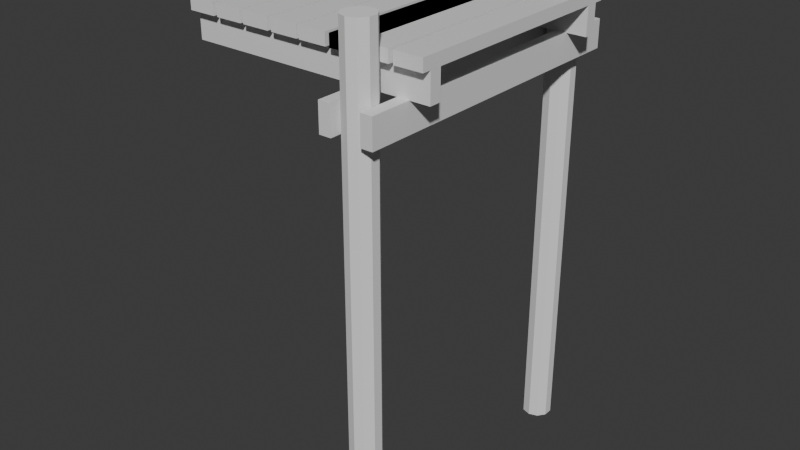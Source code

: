 # Source: dock.blend  (saved by Blender 5.0.119; exported with 4.5.12 LTS)
import bpy
from mathutils import Matrix  # noqa: F401  (used for matrix-valued properties, if any)

bpy.ops.wm.read_factory_settings(use_empty=True)
scene = bpy.context.scene
scene.name = 'Scene'

# ---- collections
col_collection = bpy.data.collections.new('Collection'); scene.collection.children.link(col_collection)

# ---- materials (node trees are filled in below, after node groups)
mat_material = bpy.data.materials.new('Material')
mat_material.alpha_threshold = 0.0
mat_material.use_backface_culling_lightprobe_volume = False
mat_material.roughness = 0.5
mat_material.line_color = (0.0, 0.0, 0.0, 1.0)

# ---- material node trees
mat_material.use_nodes = True; mat_material.node_tree.nodes.clear()
_N = mat_material.node_tree.nodes; _L = mat_material.node_tree.links
n0 = _N.new('ShaderNodeOutputMaterial'); n0.name = 'Material Output'; n0.location = (200, 100)
n1 = _N.new('ShaderNodeBsdfPrincipled'); n1.name = 'Principled BSDF'; n1.location = (-200, 100)
_L.new(n1.outputs[0], n0.inputs[0])
n0.is_active_output = True

# ---- world
world_world = bpy.data.worlds.new('World'); scene.world = world_world
world_world.use_nodes = True; world_world.node_tree.nodes.clear()
_N = world_world.node_tree.nodes; _L = world_world.node_tree.links
n0 = _N.new('ShaderNodeOutputWorld'); n0.name = 'World Output'; n0.location = (200, 100)
n1 = _N.new('ShaderNodeBackground'); n1.name = 'Background'; n1.location = (-200, 100)
n1.inputs[0].default_value = (0.05088, 0.05088, 0.05088, 1.0)
_L.new(n1.outputs[0], n0.inputs[0])
n0.is_active_output = True
world_world.color = (0.05088, 0.05088, 0.05088)
world_world.sun_shadow_jitter_overblur = 0.0

# ---- meshes
me_cylinder_001 = bpy.data.meshes.new('Cylinder.001')
me_cylinder_001.from_pydata([(0.901, -2.465, -7.971), (0.901, -2.465, 2.029), (1.077, -2.522, -7.971), (1.077, -2.522, 2.029), (1.186, -2.672, -7.971), (1.186, -2.672, 2.029), (1.186, -2.857, -7.971), (1.186, -2.857, 2.029), (1.077, -3.007, -7.971), (1.077, -3.007, 2.029), (0.901, -3.065, -7.971), (0.901, -3.065, 2.029), (0.7247, -3.007, -7.971), (0.7247, -3.007, 2.029), (0.6157, -2.857, -7.971), (0.6157, -2.857, 2.029), (0.6157, -2.672, -7.971), (0.6157, -2.672, 2.029), (0.7247, -2.522, -7.971), (0.7247, -2.522, 2.029), (1.825, 2.442, 1.468), (1.825, 2.442, 1.232), (1.825, -2.451, 1.468), (1.825, -2.451, 1.232), (1.27, 2.442, 1.468), (1.27, 2.442, 1.232), (1.27, -2.451, 1.468), (1.27, -2.451, 1.232), (1.184, 2.442, 1.468), (1.184, 2.442, 1.232), (1.184, -2.451, 1.468), (1.184, -2.451, 1.232), (0.6292, 2.442, 1.468), (0.6292, 2.442, 1.232), (0.6292, -2.451, 1.468), (0.6292, -2.451, 1.232), (0.5626, 2.442, 1.468), (0.5626, 2.442, 1.232), (0.5626, -2.451, 1.468), (0.5626, -2.451, 1.232), (0.007425, 2.442, 1.468), (0.007425, 2.442, 1.232), (0.007425, -2.451, 1.468), (0.007425, -2.451, 1.232), (-0.07841, 2.442, 1.468), (0.5626, 2.442, 1.468), (-0.07841, 2.442, 1.232), (0.5626, 2.442, 1.232), (-0.07841, -2.451, 1.468), (0.5626, -2.451, 1.468), (-0.07841, -2.451, 1.232), (0.5626, -2.451, 1.232), (-0.6335, 2.442, 1.468), (0.007425, 2.442, 1.468), (-0.6335, 2.442, 1.232), (0.007425, 2.442, 1.232), (-0.6335, -2.451, 1.468), (0.007425, -2.451, 1.468), (-0.6335, -2.451, 1.232), (0.007425, -2.451, 1.232), (-0.6857, 2.442, 1.468), (-0.6857, 2.442, 1.232), (-0.6857, -2.451, 1.468), (-0.6857, -2.451, 1.232), (-1.241, 2.442, 1.468), (-1.241, 2.442, 1.232), (-1.241, -2.451, 1.468), (-1.241, -2.451, 1.232), (-1.327, 2.442, 1.468), (-1.327, 2.442, 1.232), (-1.327, -2.451, 1.468), (-1.327, -2.451, 1.232), (-1.882, 2.442, 1.468), (-1.882, 2.442, 1.232), (-1.882, -2.451, 1.468), (-1.882, -2.451, 1.232), (-1.948, 2.442, 1.468), (-1.948, 2.442, 1.232), (-1.948, -2.451, 1.468), (-1.948, -2.451, 1.232), (-2.504, 2.442, 1.468), (-2.504, 2.442, 1.232), (-2.504, -2.451, 1.468), (-2.504, -2.451, 1.232), (-2.589, 2.442, 1.468), (-2.589, 2.442, 1.232), (-2.589, -2.451, 1.468), (-2.589, -2.451, 1.232), (-3.145, 2.442, 1.468), (-3.145, 2.442, 1.232), (-3.145, -2.451, 1.468), (-3.145, -2.451, 1.232), (-3.144, 2.267, 0.6762), (-3.144, 2.031, 0.6762), (1.825, 2.267, 0.6762), (1.825, 2.031, 0.6762), (-3.144, 2.267, 1.231), (-3.144, 2.031, 1.231), (1.825, 2.267, 1.231), (1.825, 2.031, 1.231), (-3.144, -2.037, 0.6762), (-3.144, -2.273, 0.6762), (1.825, -2.037, 0.6762), (1.825, -2.273, 0.6762), (-3.144, -2.037, 1.231), (-3.144, -2.273, 1.231), (1.825, -2.037, 1.231), (1.825, -2.273, 1.231), (1.433, 3.151, 0.123), (1.197, 3.151, 0.123), (1.433, -3.109, 0.123), (1.197, -3.109, 0.123), (1.433, 3.151, 0.6782), (1.197, 3.151, 0.6782), (1.433, -3.109, 0.6782), (1.197, -3.109, 0.6782), (0.901, 3.067, -7.971), (0.901, 3.067, 2.029), (1.077, 3.01, -7.971), (1.077, 3.01, 2.029), (1.186, 2.86, -7.971), (1.186, 2.86, 2.029), (1.186, 2.675, -7.971), (1.186, 2.675, 2.029), (1.077, 2.525, -7.971), (1.077, 2.525, 2.029), (0.901, 2.467, -7.971), (0.901, 2.467, 2.029), (0.7247, 2.525, -7.971), (0.7247, 2.525, 2.029), (0.6157, 2.675, -7.971), (0.6157, 2.675, 2.029), (0.6157, 2.86, -7.971), (0.6157, 2.86, 2.029), (0.7247, 3.01, -7.971), (0.7247, 3.01, 2.029), (0.6086, 3.151, 0.123), (0.3725, 3.151, 0.123), (0.6086, -3.109, 0.123), (0.3725, -3.109, 0.123), (0.6086, 3.151, 0.6782), (0.3725, 3.151, 0.6782), (0.6086, -3.109, 0.6782), (0.3725, -3.109, 0.6782)], [], [(0, 1, 3, 2), (2, 3, 5, 4), (4, 5, 7, 6), (6, 7, 9, 8), (8, 9, 11, 10), (10, 11, 13, 12), (12, 13, 15, 14), (14, 15, 17, 16), (3, 1, 19, 17, 15, 13, 11, 9, 7, 5), (16, 17, 19, 18), (18, 19, 1, 0), (0, 2, 4, 6, 8, 10, 12, 14, 16, 18), (20, 24, 26, 22), (23, 22, 26, 27), (27, 26, 24, 25), (25, 21, 23, 27), (21, 20, 22, 23), (25, 24, 20, 21), (28, 32, 34, 30), (31, 30, 34, 35), (35, 34, 32, 33), (33, 29, 31, 35), (29, 28, 30, 31), (33, 32, 28, 29), (36, 40, 42, 38), (39, 38, 42, 43), (43, 42, 40, 41), (41, 37, 39, 43), (37, 36, 38, 39), (41, 40, 36, 37), (44, 52, 56, 48), (50, 48, 56, 58), (58, 56, 52, 54), (54, 46, 50, 58), (46, 44, 48, 50), (54, 52, 44, 46), (45, 53, 57, 49), (51, 49, 57, 59), (59, 57, 53, 55), (55, 47, 51, 59), (47, 45, 49, 51), (55, 53, 45, 47), (60, 64, 66, 62), (63, 62, 66, 67), (67, 66, 64, 65), (65, 61, 63, 67), (61, 60, 62, 63), (65, 64, 60, 61), (68, 72, 74, 70), (71, 70, 74, 75), (75, 74, 72, 73), (73, 69, 71, 75), (69, 68, 70, 71), (73, 72, 68, 69), (76, 80, 82, 78), (79, 78, 82, 83), (83, 82, 80, 81), (81, 77, 79, 83), (77, 76, 78, 79), (81, 80, 76, 77), (84, 88, 90, 86), (87, 86, 90, 91), (91, 90, 88, 89), (89, 85, 87, 91), (85, 84, 86, 87), (89, 88, 84, 85), (92, 96, 98, 94), (95, 94, 98, 99), (99, 98, 96, 97), (97, 93, 95, 99), (93, 92, 94, 95), (97, 96, 92, 93), (100, 104, 106, 102), (103, 102, 106, 107), (107, 106, 104, 105), (105, 101, 103, 107), (101, 100, 102, 103), (105, 104, 100, 101), (108, 112, 114, 110), (111, 110, 114, 115), (115, 114, 112, 113), (113, 109, 111, 115), (109, 108, 110, 111), (113, 112, 108, 109), (116, 117, 119, 118), (118, 119, 121, 120), (120, 121, 123, 122), (122, 123, 125, 124), (124, 125, 127, 126), (126, 127, 129, 128), (128, 129, 131, 130), (130, 131, 133, 132), (119, 117, 135, 133, 131, 129, 127, 125, 123, 121), (132, 133, 135, 134), (134, 135, 117, 116), (116, 118, 120, 122, 124, 126, 128, 130, 132, 134), (136, 140, 142, 138), (139, 138, 142, 143), (143, 142, 140, 141), (141, 137, 139, 143), (137, 136, 138, 139), (141, 140, 136, 137)])
me_cylinder_001.polygons.foreach_set('material_index', [0, 0, 0, 0, 0, 0, 0, 0, 0, 0, 0, 0, 1, 1, 1, 1, 1, 1, 1, 1, 1, 1, 1, 1, 1, 1, 1, 1, 1, 1, 1, 1, 1, 1, 1, 1, 1, 1, 1, 1, 1, 1, 1, 1, 1, 1, 1, 1, 1, 1, 1, 1, 1, 1, 1, 1, 1, 1, 1, 1, 1, 1, 1, 1, 1, 1, 1, 1, 1, 1, 1, 1, 1, 1, 1, 1, 1, 1, 1, 1, 1, 1, 1, 1, 0, 0, 0, 0, 0, 0, 0, 0, 0, 0, 0, 0, 1, 1, 1, 1, 1, 1])
_uv = me_cylinder_001.uv_layers.new(name='UVMap')
_uv.uv.foreach_set('vector', [1.0, 0.5, 1.0, 1.0, 0.9, 1.0, 0.9, 0.5, 0.9, 0.5, 0.9, 1.0, 0.8, 1.0, 0.8, 0.5, 0.8, 0.5, 0.8, 1.0, 0.7, 1.0, 0.7, 0.5, 0.7, 0.5, 0.7, 1.0, 0.6, 1.0, 0.6, 0.5, 0.6, 0.5, 0.6, 1.0, 0.5, 1.0, 0.5, 0.5, 0.5, 0.5, 0.5, 1.0, 0.4, 1.0, 0.4, 0.5, 0.4, 0.5, 0.4, 1.0, 0.3, 1.0, 0.3, 0.5, 0.3, 0.5, 0.3, 1.0, 0.2, 1.0, 0.2, 0.5, 0.3911, 0.4442, 0.25, 0.49, 0.1089, 0.4442, 0.02175, 0.3242, 0.02175, 0.1758, 0.1089, 0.05584, 0.25, 0.01, 0.3911, 0.05584, 0.4783, 0.1758, 0.4783, 0.3242, 0.2, 0.5, 0.2, 1.0, 0.1, 1.0, 0.1, 0.5, 0.1, 0.5, 0.1, 1.0, -7.451e-08, 1.0, -7.451e-08, 0.5, 0.75, 0.49, 0.8911, 0.4442, 0.9783, 0.3242, 0.9783, 0.1758, 0.8911, 0.05584, 0.75, 0.01, 0.6089, 0.05584, 0.5217, 0.1758, 0.5217, 0.3242, 0.6089, 0.4442, 0.625, 0.5, 0.875, 0.5, 0.875, 0.75, 0.625, 0.75, 0.375, 0.75, 0.625, 0.75, 0.625, 1.0, 0.375, 1.0, 0.375, 0.0, 0.625, 0.0, 0.625, 0.25, 0.375, 0.25, 0.125, 0.5, 0.375, 0.5, 0.375, 0.75, 0.125, 0.75, 0.375, 0.5, 0.625, 0.5, 0.625, 0.75, 0.375, 0.75, 0.375, 0.25, 0.625, 0.25, 0.625, 0.5, 0.375, 0.5, 0.625, 0.5, 0.875, 0.5, 0.875, 0.75, 0.625, 0.75, 0.375, 0.75, 0.625, 0.75, 0.625, 1.0, 0.375, 1.0, 0.375, 0.0, 0.625, 0.0, 0.625, 0.25, 0.375, 0.25, 0.125, 0.5, 0.375, 0.5, 0.375, 0.75, 0.125, 0.75, 0.375, 0.5, 0.625, 0.5, 0.625, 0.75, 0.375, 0.75, 0.375, 0.25, 0.625, 0.25, 0.625, 0.5, 0.375, 0.5, 0.625, 0.5, 0.875, 0.5, 0.875, 0.75, 0.625, 0.75, 0.375, 0.75, 0.625, 0.75, 0.625, 1.0, 0.375, 1.0, 0.375, 0.0, 0.625, 0.0, 0.625, 0.25, 0.375, 0.25, 0.125, 0.5, 0.375, 0.5, 0.375, 0.75, 0.125, 0.75, 0.375, 0.5, 0.625, 0.5, 0.625, 0.75, 0.375, 0.75, 0.375, 0.25, 0.625, 0.25, 0.625, 0.5, 0.375, 0.5, 0.625, 0.5, 0.875, 0.5, 0.875, 0.75, 0.625, 0.75, 0.375, 0.75, 0.625, 0.75, 0.625, 1.0, 0.375, 1.0, 0.375, 0.0, 0.625, 0.0, 0.625, 0.25, 0.375, 0.25, 0.125, 0.5, 0.375, 0.5, 0.375, 0.75, 0.125, 0.75, 0.375, 0.5, 0.625, 0.5, 0.625, 0.75, 0.375, 0.75, 0.375, 0.25, 0.625, 0.25, 0.625, 0.5, 0.375, 0.5, 0.625, 0.5, 0.875, 0.5, 0.875, 0.75, 0.625, 0.75, 0.375, 0.75, 0.625, 0.75, 0.625, 1.0, 0.375, 1.0, 0.375, 0.0, 0.625, 0.0, 0.625, 0.25, 0.375, 0.25, 0.125, 0.5, 0.375, 0.5, 0.375, 0.75, 0.125, 0.75, 0.375, 0.5, 0.625, 0.5, 0.625, 0.75, 0.375, 0.75, 0.375, 0.25, 0.625, 0.25, 0.625, 0.5, 0.375, 0.5, 0.625, 0.5, 0.875, 0.5, 0.875, 0.75, 0.625, 0.75, 0.375, 0.75, 0.625, 0.75, 0.625, 1.0, 0.375, 1.0, 0.375, 0.0, 0.625, 0.0, 0.625, 0.25, 0.375, 0.25, 0.125, 0.5, 0.375, 0.5, 0.375, 0.75, 0.125, 0.75, 0.375, 0.5, 0.625, 0.5, 0.625, 0.75, 0.375, 0.75, 0.375, 0.25, 0.625, 0.25, 0.625, 0.5, 0.375, 0.5, 0.625, 0.5, 0.875, 0.5, 0.875, 0.75, 0.625, 0.75, 0.375, 0.75, 0.625, 0.75, 0.625, 1.0, 0.375, 1.0, 0.375, 0.0, 0.625, 0.0, 0.625, 0.25, 0.375, 0.25, 0.125, 0.5, 0.375, 0.5, 0.375, 0.75, 0.125, 0.75, 0.375, 0.5, 0.625, 0.5, 0.625, 0.75, 0.375, 0.75, 0.375, 0.25, 0.625, 0.25, 0.625, 0.5, 0.375, 0.5, 0.625, 0.5, 0.875, 0.5, 0.875, 0.75, 0.625, 0.75, 0.375, 0.75, 0.625, 0.75, 0.625, 1.0, 0.375, 1.0, 0.375, 0.0, 0.625, 0.0, 0.625, 0.25, 0.375, 0.25, 0.125, 0.5, 0.375, 0.5, 0.375, 0.75, 0.125, 0.75, 0.375, 0.5, 0.625, 0.5, 0.625, 0.75, 0.375, 0.75, 0.375, 0.25, 0.625, 0.25, 0.625, 0.5, 0.375, 0.5, 0.625, 0.5, 0.875, 0.5, 0.875, 0.75, 0.625, 0.75, 0.375, 0.75, 0.625, 0.75, 0.625, 1.0, 0.375, 1.0, 0.375, 0.0, 0.625, 0.0, 0.625, 0.25, 0.375, 0.25, 0.125, 0.5, 0.375, 0.5, 0.375, 0.75, 0.125, 0.75, 0.375, 0.5, 0.625, 0.5, 0.625, 0.75, 0.375, 0.75, 0.375, 0.25, 0.625, 0.25, 0.625, 0.5, 0.375, 0.5, 0.625, 0.5, 0.875, 0.5, 0.875, 0.75, 0.625, 0.75, 0.375, 0.75, 0.625, 0.75, 0.625, 1.0, 0.375, 1.0, 0.375, 0.0, 0.625, 0.0, 0.625, 0.25, 0.375, 0.25, 0.125, 0.5, 0.375, 0.5, 0.375, 0.75, 0.125, 0.75, 0.375, 0.5, 0.625, 0.5, 0.625, 0.75, 0.375, 0.75, 0.375, 0.25, 0.625, 0.25, 0.625, 0.5, 0.375, 0.5, 0.625, 0.5, 0.875, 0.5, 0.875, 0.75, 0.625, 0.75, 0.375, 0.75, 0.625, 0.75, 0.625, 1.0, 0.375, 1.0, 0.375, 0.0, 0.625, 0.0, 0.625, 0.25, 0.375, 0.25, 0.125, 0.5, 0.375, 0.5, 0.375, 0.75, 0.125, 0.75, 0.375, 0.5, 0.625, 0.5, 0.625, 0.75, 0.375, 0.75, 0.375, 0.25, 0.625, 0.25, 0.625, 0.5, 0.375, 0.5, 0.625, 0.5, 0.875, 0.5, 0.875, 0.75, 0.625, 0.75, 0.375, 0.75, 0.625, 0.75, 0.625, 1.0, 0.375, 1.0, 0.375, 0.0, 0.625, 0.0, 0.625, 0.25, 0.375, 0.25, 0.125, 0.5, 0.375, 0.5, 0.375, 0.75, 0.125, 0.75, 0.375, 0.5, 0.625, 0.5, 0.625, 0.75, 0.375, 0.75, 0.375, 0.25, 0.625, 0.25, 0.625, 0.5, 0.375, 0.5, 1.0, 0.5, 1.0, 1.0, 0.9, 1.0, 0.9, 0.5, 0.9, 0.5, 0.9, 1.0, 0.8, 1.0, 0.8, 0.5, 0.8, 0.5, 0.8, 1.0, 0.7, 1.0, 0.7, 0.5, 0.7, 0.5, 0.7, 1.0, 0.6, 1.0, 0.6, 0.5, 0.6, 0.5, 0.6, 1.0, 0.5, 1.0, 0.5, 0.5, 0.5, 0.5, 0.5, 1.0, 0.4, 1.0, 0.4, 0.5, 0.4, 0.5, 0.4, 1.0, 0.3, 1.0, 0.3, 0.5, 0.3, 0.5, 0.3, 1.0, 0.2, 1.0, 0.2, 0.5, 0.3911, 0.4442, 0.25, 0.49, 0.1089, 0.4442, 0.02175, 0.3242, 0.02175, 0.1758, 0.1089, 0.05584, 0.25, 0.01, 0.3911, 0.05584, 0.4783, 0.1758, 0.4783, 0.3242, 0.2, 0.5, 0.2, 1.0, 0.1, 1.0, 0.1, 0.5, 0.1, 0.5, 0.1, 1.0, -7.451e-08, 1.0, -7.451e-08, 0.5, 0.75, 0.49, 0.8911, 0.4442, 0.9783, 0.3242, 0.9783, 0.1758, 0.8911, 0.05584, 0.75, 0.01, 0.6089, 0.05584, 0.5217, 0.1758, 0.5217, 0.3242, 0.6089, 0.4442, 0.625, 0.5, 0.875, 0.5, 0.875, 0.75, 0.625, 0.75, 0.375, 0.75, 0.625, 0.75, 0.625, 1.0, 0.375, 1.0, 0.375, 0.0, 0.625, 0.0, 0.625, 0.25, 0.375, 0.25, 0.125, 0.5, 0.375, 0.5, 0.375, 0.75, 0.125, 0.75, 0.375, 0.5, 0.625, 0.5, 0.625, 0.75, 0.375, 0.75, 0.375, 0.25, 0.625, 0.25, 0.625, 0.5, 0.375, 0.5])
me_cylinder_001.materials.append(None)
me_cylinder_001.materials.append(mat_material)
me_cylinder_001.update()

# ---- objects
ob_dock_col = bpy.data.objects.new('dock-col', me_cylinder_001)

# ---- transforms, parenting, visibility, modifiers, constraints
ob_dock_col.location = (-1.548, 0.00469, 0.4912)

# ---- collection membership
col_collection.objects.link(ob_dock_col)

# ---- scene / render settings (as saved in the file)
scene.frame_start = 1; scene.frame_end = 250; scene.frame_set(1)
scene.render.engine = 'BLENDER_EEVEE_NEXT'
scene.render.bake_bias = 0.0
scene.render.bake_samples = 0
scene.cycles.sampling_pattern = 'TABULATED_SOBOL'
scene.eevee.use_volume_custom_range = False
bpy.context.view_layer.update()

# ---- added for rendering (the .blend has no active camera and no usable light): camera, sun
cam_auto = bpy.data.cameras.new('AutoCamera')
cam_auto.lens = 50.0
cam_auto.sensor_width = 36.0
cam_auto.clip_end = 1000.0
ob_auto_camera = bpy.data.objects.new('AutoCamera', cam_auto)
scene.collection.objects.link(ob_auto_camera)
ob_auto_camera.location = (9.6371, -14.1876, 6.99584)
ob_auto_camera.rotation_euler = (1.09748, -7.21219e-08, 0.694738)
scene.camera = ob_auto_camera
light_auto_sun = bpy.data.lights.new('AutoSun', 'SUN')
light_auto_sun.energy = 3.0
light_auto_sun.angle = 0.0523599
ob_auto_sun = bpy.data.objects.new('AutoSun', light_auto_sun)
scene.collection.objects.link(ob_auto_sun)
ob_auto_sun.rotation_euler = (0.872665, 0.174533, 0.523599)
bpy.context.view_layer.update()
